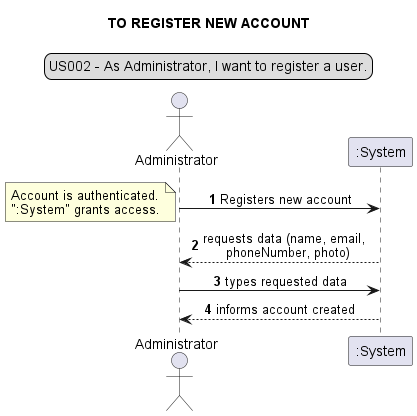

The diagram above was rendered by PlantUML. Its source (embedded in the PNG):
@startuml
skinparam sequenceMessageAlign center
title TO REGISTER NEW ACCOUNT
legend top
US002 - As Administrator, I want to register a user.
end legend
autonumber
actor Administrator
Administrator -> ":System": Registers new account
note left
Account is authenticated.
":System" grants access.
end note
Administrator <-- ":System": requests data (name, email, \n phoneNumber, photo)
Administrator  -> ":System": types requested data
":System" --> Administrator: informs account created
@enduml